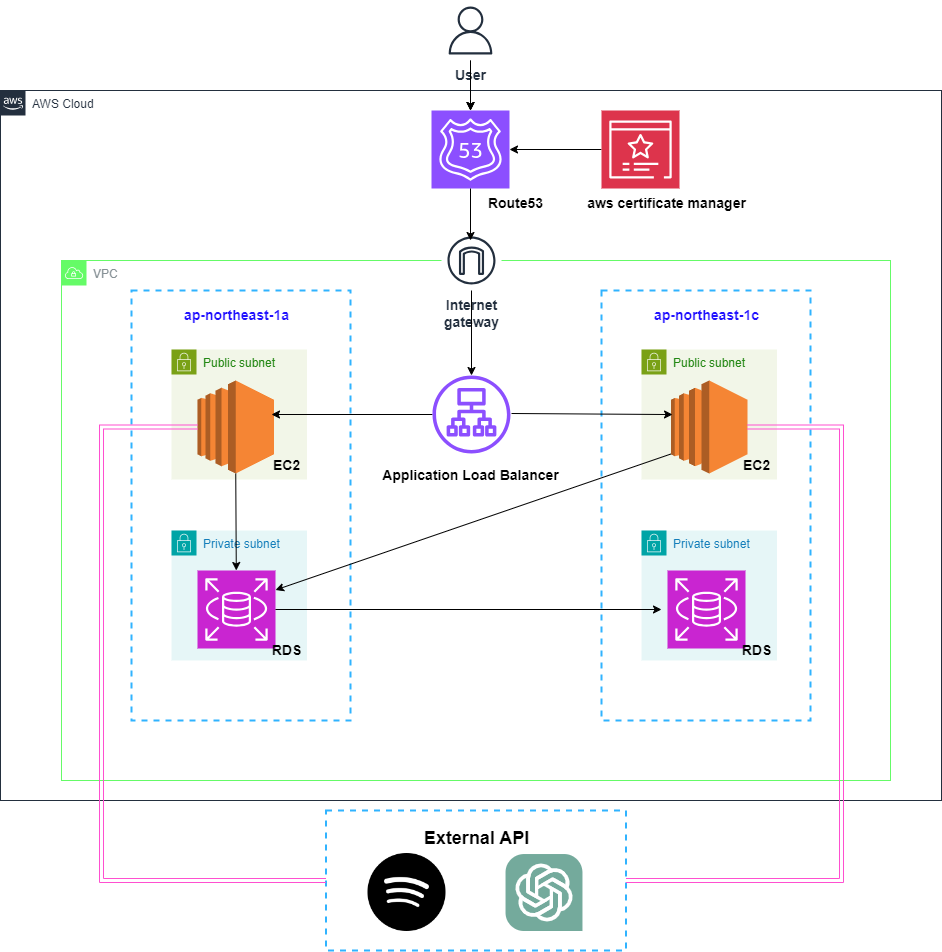

The diagram above was exported from draw.io. Its source (the exported page's mxGraphModel, read from the mxfile embedded in the PNG):
<mxGraphModel dx="1674" dy="780" grid="1" gridSize="10" guides="1" tooltips="1" connect="1" arrows="1" fold="1" page="1" pageScale="1" pageWidth="1169" pageHeight="827" math="0" shadow="0">
  <root>
    <mxCell id="0" />
    <mxCell id="1" parent="0" />
    <mxCell id="UEzPUAAOIrF-is8g5C7q-74" value="AWS Cloud" style="points=[[0,0],[0.25,0],[0.5,0],[0.75,0],[1,0],[1,0.25],[1,0.5],[1,0.75],[1,1],[0.75,1],[0.5,1],[0.25,1],[0,1],[0,0.75],[0,0.5],[0,0.25]];outlineConnect=0;gradientColor=none;html=1;whiteSpace=wrap;fontSize=12;fontStyle=0;shape=mxgraph.aws4.group;grIcon=mxgraph.aws4.group_aws_cloud_alt;strokeColor=#232F3E;fillColor=none;verticalAlign=top;align=left;spacingLeft=30;fontColor=#232F3E;dashed=0;labelBackgroundColor=#ffffff;container=1;pointerEvents=0;collapsible=0;recursiveResize=0;" parent="1" vertex="1">
      <mxGeometry x="129" y="90" width="941" height="710" as="geometry" />
    </mxCell>
    <mxCell id="B8dhtAWKyEaFYcLBXjtr-3" value="VPC" style="sketch=0;outlineConnect=0;gradientColor=none;html=1;whiteSpace=wrap;fontSize=12;fontStyle=0;shape=mxgraph.aws4.group;grIcon=mxgraph.aws4.group_vpc;strokeColor=#65fb67;fillColor=none;verticalAlign=top;align=left;spacingLeft=30;fontColor=#879196;dashed=0;" parent="UEzPUAAOIrF-is8g5C7q-74" vertex="1">
      <mxGeometry x="61" y="170" width="829" height="520" as="geometry" />
    </mxCell>
    <mxCell id="B8dhtAWKyEaFYcLBXjtr-6" value="" style="rounded=0;whiteSpace=wrap;html=1;labelBackgroundColor=none;dashed=1;container=1;pointerEvents=0;collapsible=0;recursiveResize=0;fillColor=none;strokeColor=#30B3FF;strokeWidth=2;shadow=0;fontStyle=1" parent="UEzPUAAOIrF-is8g5C7q-74" vertex="1">
      <mxGeometry x="131" y="200" width="219" height="430" as="geometry" />
    </mxCell>
    <mxCell id="B8dhtAWKyEaFYcLBXjtr-7" value="Public subnet" style="points=[[0,0],[0.25,0],[0.5,0],[0.75,0],[1,0],[1,0.25],[1,0.5],[1,0.75],[1,1],[0.75,1],[0.5,1],[0.25,1],[0,1],[0,0.75],[0,0.5],[0,0.25]];outlineConnect=0;gradientColor=none;html=1;whiteSpace=wrap;fontSize=12;fontStyle=0;container=1;pointerEvents=0;collapsible=0;recursiveResize=0;shape=mxgraph.aws4.group;grIcon=mxgraph.aws4.group_security_group;grStroke=0;strokeColor=#7AA116;fillColor=#F2F6E8;verticalAlign=top;align=left;spacingLeft=30;fontColor=#248814;dashed=0;" parent="B8dhtAWKyEaFYcLBXjtr-6" vertex="1">
      <mxGeometry x="40" y="59" width="135.5" height="130" as="geometry" />
    </mxCell>
    <mxCell id="B8dhtAWKyEaFYcLBXjtr-10" value="&lt;font size=&quot;1&quot; style=&quot;&quot; color=&quot;#2212ff&quot;&gt;&lt;b style=&quot;font-size: 14px;&quot;&gt;ap-northeast-1a&lt;/b&gt;&lt;/font&gt;" style="text;html=1;align=center;verticalAlign=middle;resizable=0;points=[];autosize=1;strokeColor=none;fillColor=none;" parent="B8dhtAWKyEaFYcLBXjtr-6" vertex="1">
      <mxGeometry x="40" y="10" width="130" height="30" as="geometry" />
    </mxCell>
    <mxCell id="B8dhtAWKyEaFYcLBXjtr-11" value="Private subnet" style="points=[[0,0],[0.25,0],[0.5,0],[0.75,0],[1,0],[1,0.25],[1,0.5],[1,0.75],[1,1],[0.75,1],[0.5,1],[0.25,1],[0,1],[0,0.75],[0,0.5],[0,0.25]];outlineConnect=0;gradientColor=none;html=1;whiteSpace=wrap;fontSize=12;fontStyle=0;container=1;pointerEvents=0;collapsible=0;recursiveResize=0;shape=mxgraph.aws4.group;grIcon=mxgraph.aws4.group_security_group;grStroke=0;strokeColor=#00A4A6;fillColor=#E6F6F7;verticalAlign=top;align=left;spacingLeft=30;fontColor=#147EBA;dashed=0;" parent="B8dhtAWKyEaFYcLBXjtr-6" vertex="1">
      <mxGeometry x="40" y="240" width="135.5" height="130" as="geometry" />
    </mxCell>
    <mxCell id="B8dhtAWKyEaFYcLBXjtr-12" value="&lt;font style=&quot;font-size: 14px;&quot;&gt;&lt;b&gt;Internet&lt;br&gt;gateway&lt;/b&gt;&lt;/font&gt;" style="sketch=0;outlineConnect=0;fontColor=#232F3E;gradientColor=none;strokeColor=#232F3E;fillColor=#ffffff;dashed=0;verticalLabelPosition=bottom;verticalAlign=top;align=center;html=1;fontSize=12;fontStyle=0;aspect=fixed;shape=mxgraph.aws4.resourceIcon;resIcon=mxgraph.aws4.internet_gateway;" parent="B8dhtAWKyEaFYcLBXjtr-6" vertex="1">
      <mxGeometry x="310" y="-60" width="60" height="60" as="geometry" />
    </mxCell>
    <mxCell id="h1uhS7OXmfW-ldv-TyB7-2" value="" style="sketch=0;points=[[0,0,0],[0.25,0,0],[0.5,0,0],[0.75,0,0],[1,0,0],[0,1,0],[0.25,1,0],[0.5,1,0],[0.75,1,0],[1,1,0],[0,0.25,0],[0,0.5,0],[0,0.75,0],[1,0.25,0],[1,0.5,0],[1,0.75,0]];outlineConnect=0;fontColor=#232F3E;fillColor=#C925D1;strokeColor=#ffffff;dashed=0;verticalLabelPosition=bottom;verticalAlign=top;align=center;html=1;fontSize=12;fontStyle=0;aspect=fixed;shape=mxgraph.aws4.resourceIcon;resIcon=mxgraph.aws4.rds;" parent="B8dhtAWKyEaFYcLBXjtr-6" vertex="1">
      <mxGeometry x="66" y="280" width="78" height="78" as="geometry" />
    </mxCell>
    <mxCell id="h1uhS7OXmfW-ldv-TyB7-4" value="" style="outlineConnect=0;dashed=0;verticalLabelPosition=bottom;verticalAlign=top;align=center;html=1;shape=mxgraph.aws3.ec2;fillColor=#F58534;gradientColor=none;" parent="B8dhtAWKyEaFYcLBXjtr-6" vertex="1">
      <mxGeometry x="66" y="90" width="76.5" height="93" as="geometry" />
    </mxCell>
    <mxCell id="-lt8IYd1XDD0eKq2b0I7-8" value="" style="endArrow=classic;html=1;rounded=0;exitX=0.5;exitY=1;exitDx=0;exitDy=0;exitPerimeter=0;" parent="B8dhtAWKyEaFYcLBXjtr-6" source="h1uhS7OXmfW-ldv-TyB7-4" target="h1uhS7OXmfW-ldv-TyB7-2" edge="1">
      <mxGeometry width="50" height="50" relative="1" as="geometry">
        <mxPoint x="300" y="190" as="sourcePoint" />
        <mxPoint x="350" y="140" as="targetPoint" />
      </mxGeometry>
    </mxCell>
    <mxCell id="-lt8IYd1XDD0eKq2b0I7-25" value="&lt;font style=&quot;font-size: 14px;&quot;&gt;&lt;b&gt;EC2&lt;/b&gt;&lt;/font&gt;" style="text;html=1;align=center;verticalAlign=middle;resizable=0;points=[];autosize=1;strokeColor=none;fillColor=none;" parent="B8dhtAWKyEaFYcLBXjtr-6" vertex="1">
      <mxGeometry x="130" y="160" width="50" height="30" as="geometry" />
    </mxCell>
    <mxCell id="-lt8IYd1XDD0eKq2b0I7-16" value="&lt;h4&gt;&lt;b&gt;&lt;font style=&quot;font-size: 14px;&quot;&gt;RDS&lt;/font&gt;&lt;/b&gt;&lt;/h4&gt;" style="text;html=1;align=center;verticalAlign=middle;resizable=0;points=[];autosize=1;strokeColor=none;fillColor=none;" parent="B8dhtAWKyEaFYcLBXjtr-6" vertex="1">
      <mxGeometry x="130" y="330" width="50" height="60" as="geometry" />
    </mxCell>
    <mxCell id="ez7rtUc7u6XMyDAmfCM0-2" value="" style="sketch=0;points=[[0,0,0],[0.25,0,0],[0.5,0,0],[0.75,0,0],[1,0,0],[0,1,0],[0.25,1,0],[0.5,1,0],[0.75,1,0],[1,1,0],[0,0.25,0],[0,0.5,0],[0,0.75,0],[1,0.25,0],[1,0.5,0],[1,0.75,0]];outlineConnect=0;fontColor=#232F3E;fillColor=#8C4FFF;strokeColor=#ffffff;dashed=0;verticalLabelPosition=bottom;verticalAlign=top;align=center;html=1;fontSize=12;fontStyle=0;aspect=fixed;shape=mxgraph.aws4.resourceIcon;resIcon=mxgraph.aws4.route_53;" parent="UEzPUAAOIrF-is8g5C7q-74" vertex="1">
      <mxGeometry x="431" y="20" width="78" height="78" as="geometry" />
    </mxCell>
    <mxCell id="jne9ebhIxS_SRLEHY-Ij-2" value="" style="rounded=0;whiteSpace=wrap;html=1;labelBackgroundColor=none;dashed=1;container=1;pointerEvents=0;collapsible=0;recursiveResize=0;fillColor=none;strokeColor=#30B3FF;strokeWidth=2;shadow=0;fontStyle=1" parent="UEzPUAAOIrF-is8g5C7q-74" vertex="1">
      <mxGeometry x="601" y="200" width="209" height="430" as="geometry" />
    </mxCell>
    <mxCell id="jne9ebhIxS_SRLEHY-Ij-4" value="Public subnet" style="points=[[0,0],[0.25,0],[0.5,0],[0.75,0],[1,0],[1,0.25],[1,0.5],[1,0.75],[1,1],[0.75,1],[0.5,1],[0.25,1],[0,1],[0,0.75],[0,0.5],[0,0.25]];outlineConnect=0;gradientColor=none;html=1;whiteSpace=wrap;fontSize=12;fontStyle=0;container=1;pointerEvents=0;collapsible=0;recursiveResize=0;shape=mxgraph.aws4.group;grIcon=mxgraph.aws4.group_security_group;grStroke=0;strokeColor=#7AA116;fillColor=#F2F6E8;verticalAlign=top;align=left;spacingLeft=30;fontColor=#248814;dashed=0;" parent="jne9ebhIxS_SRLEHY-Ij-2" vertex="1">
      <mxGeometry x="40" y="59" width="135.5" height="130" as="geometry" />
    </mxCell>
    <mxCell id="jne9ebhIxS_SRLEHY-Ij-5" value="&lt;font size=&quot;1&quot; style=&quot;&quot; color=&quot;#2212ff&quot;&gt;&lt;b style=&quot;font-size: 14px;&quot;&gt;ap-northeast-1c&lt;/b&gt;&lt;/font&gt;" style="text;html=1;align=center;verticalAlign=middle;resizable=0;points=[];autosize=1;strokeColor=none;fillColor=none;" parent="jne9ebhIxS_SRLEHY-Ij-2" vertex="1">
      <mxGeometry x="40" y="10" width="130" height="30" as="geometry" />
    </mxCell>
    <mxCell id="jne9ebhIxS_SRLEHY-Ij-6" value="Private subnet" style="points=[[0,0],[0.25,0],[0.5,0],[0.75,0],[1,0],[1,0.25],[1,0.5],[1,0.75],[1,1],[0.75,1],[0.5,1],[0.25,1],[0,1],[0,0.75],[0,0.5],[0,0.25]];outlineConnect=0;gradientColor=none;html=1;whiteSpace=wrap;fontSize=12;fontStyle=0;container=1;pointerEvents=0;collapsible=0;recursiveResize=0;shape=mxgraph.aws4.group;grIcon=mxgraph.aws4.group_security_group;grStroke=0;strokeColor=#00A4A6;fillColor=#E6F6F7;verticalAlign=top;align=left;spacingLeft=30;fontColor=#147EBA;dashed=0;" parent="jne9ebhIxS_SRLEHY-Ij-2" vertex="1">
      <mxGeometry x="40" y="240" width="135.5" height="130" as="geometry" />
    </mxCell>
    <mxCell id="h1uhS7OXmfW-ldv-TyB7-3" value="" style="sketch=0;points=[[0,0,0],[0.25,0,0],[0.5,0,0],[0.75,0,0],[1,0,0],[0,1,0],[0.25,1,0],[0.5,1,0],[0.75,1,0],[1,1,0],[0,0.25,0],[0,0.5,0],[0,0.75,0],[1,0.25,0],[1,0.5,0],[1,0.75,0]];outlineConnect=0;fontColor=#232F3E;fillColor=#C925D1;strokeColor=#ffffff;dashed=0;verticalLabelPosition=bottom;verticalAlign=top;align=center;html=1;fontSize=12;fontStyle=0;aspect=fixed;shape=mxgraph.aws4.resourceIcon;resIcon=mxgraph.aws4.rds;" parent="jne9ebhIxS_SRLEHY-Ij-2" vertex="1">
      <mxGeometry x="66" y="280" width="78" height="78" as="geometry" />
    </mxCell>
    <mxCell id="h1uhS7OXmfW-ldv-TyB7-5" value="" style="outlineConnect=0;dashed=0;verticalLabelPosition=bottom;verticalAlign=top;align=center;html=1;shape=mxgraph.aws3.ec2;fillColor=#F58534;gradientColor=none;" parent="jne9ebhIxS_SRLEHY-Ij-2" vertex="1">
      <mxGeometry x="69.5" y="90" width="76.5" height="93" as="geometry" />
    </mxCell>
    <mxCell id="-lt8IYd1XDD0eKq2b0I7-5" value="" style="endArrow=classic;html=1;rounded=0;exitX=1;exitY=0.5;exitDx=0;exitDy=0;exitPerimeter=0;" parent="UEzPUAAOIrF-is8g5C7q-74" source="h1uhS7OXmfW-ldv-TyB7-2" edge="1">
      <mxGeometry width="50" height="50" relative="1" as="geometry">
        <mxPoint x="279" y="520" as="sourcePoint" />
        <mxPoint x="661" y="519" as="targetPoint" />
      </mxGeometry>
    </mxCell>
    <mxCell id="-lt8IYd1XDD0eKq2b0I7-7" value="" style="endArrow=classic;html=1;rounded=0;exitX=0;exitY=0.79;exitDx=0;exitDy=0;exitPerimeter=0;entryX=1;entryY=0.25;entryDx=0;entryDy=0;entryPerimeter=0;" parent="UEzPUAAOIrF-is8g5C7q-74" source="h1uhS7OXmfW-ldv-TyB7-5" target="h1uhS7OXmfW-ldv-TyB7-2" edge="1">
      <mxGeometry width="50" height="50" relative="1" as="geometry">
        <mxPoint x="481" y="540" as="sourcePoint" />
        <mxPoint x="431" y="590" as="targetPoint" />
      </mxGeometry>
    </mxCell>
    <mxCell id="-lt8IYd1XDD0eKq2b0I7-17" value="&lt;h4&gt;&lt;b&gt;&lt;font style=&quot;font-size: 14px;&quot;&gt;RDS&lt;/font&gt;&lt;/b&gt;&lt;/h4&gt;" style="text;html=1;align=center;verticalAlign=middle;resizable=0;points=[];autosize=1;strokeColor=none;fillColor=none;" parent="UEzPUAAOIrF-is8g5C7q-74" vertex="1">
      <mxGeometry x="731" y="530" width="50" height="60" as="geometry" />
    </mxCell>
    <mxCell id="-lt8IYd1XDD0eKq2b0I7-22" style="edgeStyle=orthogonalEdgeStyle;rounded=0;orthogonalLoop=1;jettySize=auto;html=1;" parent="UEzPUAAOIrF-is8g5C7q-74" source="-lt8IYd1XDD0eKq2b0I7-21" target="ez7rtUc7u6XMyDAmfCM0-2" edge="1">
      <mxGeometry relative="1" as="geometry" />
    </mxCell>
    <mxCell id="-lt8IYd1XDD0eKq2b0I7-21" value="" style="sketch=0;points=[[0,0,0],[0.25,0,0],[0.5,0,0],[0.75,0,0],[1,0,0],[0,1,0],[0.25,1,0],[0.5,1,0],[0.75,1,0],[1,1,0],[0,0.25,0],[0,0.5,0],[0,0.75,0],[1,0.25,0],[1,0.5,0],[1,0.75,0]];outlineConnect=0;fontColor=#232F3E;fillColor=#DD344C;strokeColor=#ffffff;dashed=0;verticalLabelPosition=bottom;verticalAlign=top;align=center;html=1;fontSize=12;fontStyle=0;aspect=fixed;shape=mxgraph.aws4.resourceIcon;resIcon=mxgraph.aws4.certificate_manager_3;" parent="UEzPUAAOIrF-is8g5C7q-74" vertex="1">
      <mxGeometry x="601" y="20" width="78" height="78" as="geometry" />
    </mxCell>
    <mxCell id="-lt8IYd1XDD0eKq2b0I7-23" value="&lt;font style=&quot;font-size: 14px;&quot;&gt;&lt;b&gt;aws certificate manager&lt;/b&gt;&lt;/font&gt;" style="text;html=1;align=center;verticalAlign=middle;resizable=0;points=[];autosize=1;strokeColor=none;fillColor=none;" parent="UEzPUAAOIrF-is8g5C7q-74" vertex="1">
      <mxGeometry x="576" y="98" width="180" height="30" as="geometry" />
    </mxCell>
    <mxCell id="-lt8IYd1XDD0eKq2b0I7-24" value="&lt;font style=&quot;font-size: 14px;&quot;&gt;&lt;b&gt;EC2&lt;/b&gt;&lt;/font&gt;" style="text;html=1;align=center;verticalAlign=middle;resizable=0;points=[];autosize=1;strokeColor=none;fillColor=none;" parent="UEzPUAAOIrF-is8g5C7q-74" vertex="1">
      <mxGeometry x="731" y="360" width="50" height="30" as="geometry" />
    </mxCell>
    <mxCell id="-lt8IYd1XDD0eKq2b0I7-27" value="&lt;font face=&quot;Helvetica&quot; style=&quot;font-size: 14px;&quot;&gt;&lt;b&gt;Route53&lt;/b&gt;&lt;/font&gt;" style="text;html=1;align=center;verticalAlign=middle;resizable=0;points=[];autosize=1;strokeColor=none;fillColor=none;" parent="UEzPUAAOIrF-is8g5C7q-74" vertex="1">
      <mxGeometry x="475" y="98" width="80" height="30" as="geometry" />
    </mxCell>
    <mxCell id="-lt8IYd1XDD0eKq2b0I7-31" value="&lt;font style=&quot;font-size: 14px;&quot;&gt;&lt;b&gt;Application Load Balancer&lt;/b&gt;&lt;/font&gt;" style="text;html=1;align=center;verticalAlign=middle;resizable=0;points=[];autosize=1;strokeColor=none;fillColor=none;" parent="UEzPUAAOIrF-is8g5C7q-74" vertex="1">
      <mxGeometry x="370" y="370" width="200" height="30" as="geometry" />
    </mxCell>
    <mxCell id="h1uhS7OXmfW-ldv-TyB7-17" value="" style="rounded=0;whiteSpace=wrap;html=1;labelBackgroundColor=none;dashed=1;container=1;pointerEvents=0;collapsible=0;recursiveResize=0;fillColor=none;strokeColor=#30B3FF;strokeWidth=2;shadow=0;fontStyle=1" parent="UEzPUAAOIrF-is8g5C7q-74" vertex="1">
      <mxGeometry x="325.5" y="720" width="300" height="140" as="geometry" />
    </mxCell>
    <mxCell id="h1uhS7OXmfW-ldv-TyB7-6" value="" style="shape=image;html=1;verticalAlign=top;verticalLabelPosition=bottom;labelBackgroundColor=#ffffff;imageAspect=0;aspect=fixed;image=https://cdn4.iconfinder.com/data/icons/miu-black-social-2/60/Spotify-128.png" parent="h1uhS7OXmfW-ldv-TyB7-17" vertex="1">
      <mxGeometry x="42" y="43" width="78" height="78" as="geometry" />
    </mxCell>
    <mxCell id="-lt8IYd1XDD0eKq2b0I7-15" value="&lt;b&gt;&lt;font style=&quot;font-size: 18px;&quot;&gt;External API&lt;/font&gt;&lt;/b&gt;" style="text;html=1;align=center;verticalAlign=middle;resizable=0;points=[];autosize=1;strokeColor=none;fillColor=none;" parent="h1uhS7OXmfW-ldv-TyB7-17" vertex="1">
      <mxGeometry x="85" y="8" width="130" height="40" as="geometry" />
    </mxCell>
    <mxCell id="l5JcSSxbojskttSc2D2M-2" value="" style="shape=image;verticalLabelPosition=bottom;labelBackgroundColor=default;verticalAlign=top;aspect=fixed;imageAspect=0;image=data:image/svg+xml,(base64 omitted: 1344 chars);" vertex="1" parent="h1uhS7OXmfW-ldv-TyB7-17">
      <mxGeometry x="180" y="44" width="77" height="77" as="geometry" />
    </mxCell>
    <mxCell id="-lt8IYd1XDD0eKq2b0I7-11" style="edgeStyle=orthogonalEdgeStyle;rounded=0;orthogonalLoop=1;jettySize=auto;html=1;entryX=1;entryY=0.5;entryDx=0;entryDy=0;entryPerimeter=0;strokeColor=#FF4FD0;shape=link;" parent="UEzPUAAOIrF-is8g5C7q-74" source="h1uhS7OXmfW-ldv-TyB7-17" target="h1uhS7OXmfW-ldv-TyB7-5" edge="1">
      <mxGeometry relative="1" as="geometry">
        <Array as="points">
          <mxPoint x="841" y="790" />
          <mxPoint x="841" y="337" />
        </Array>
      </mxGeometry>
    </mxCell>
    <mxCell id="-lt8IYd1XDD0eKq2b0I7-12" style="edgeStyle=orthogonalEdgeStyle;rounded=0;orthogonalLoop=1;jettySize=auto;html=1;entryX=0;entryY=0.5;entryDx=0;entryDy=0;entryPerimeter=0;shape=link;strokeColor=#FF4FD0;" parent="UEzPUAAOIrF-is8g5C7q-74" source="h1uhS7OXmfW-ldv-TyB7-17" target="h1uhS7OXmfW-ldv-TyB7-4" edge="1">
      <mxGeometry relative="1" as="geometry">
        <Array as="points">
          <mxPoint x="101" y="790" />
          <mxPoint x="101" y="337" />
        </Array>
      </mxGeometry>
    </mxCell>
    <mxCell id="-lt8IYd1XDD0eKq2b0I7-4" value="" style="endArrow=classic;html=1;rounded=0;" parent="1" source="t2vTF-Tw1sM12CkkfAh9-1" edge="1">
      <mxGeometry width="50" height="50" relative="1" as="geometry">
        <mxPoint x="529" y="380" as="sourcePoint" />
        <mxPoint x="400" y="414" as="targetPoint" />
      </mxGeometry>
    </mxCell>
    <mxCell id="t2vTF-Tw1sM12CkkfAh9-1" value="" style="sketch=0;outlineConnect=0;fontColor=#232F3E;gradientColor=none;fillColor=#8C4FFF;strokeColor=none;dashed=0;verticalLabelPosition=bottom;verticalAlign=top;align=center;html=1;fontSize=12;fontStyle=0;aspect=fixed;pointerEvents=1;shape=mxgraph.aws4.application_load_balancer;movable=1;resizable=1;rotatable=1;deletable=1;editable=1;locked=0;connectable=1;" parent="1" vertex="1">
      <mxGeometry x="561" y="375" width="78" height="78" as="geometry" />
    </mxCell>
    <mxCell id="-lt8IYd1XDD0eKq2b0I7-3" value="" style="endArrow=classic;html=1;rounded=0;entryX=0.02;entryY=0.366;entryDx=0;entryDy=0;entryPerimeter=0;" parent="1" target="h1uhS7OXmfW-ldv-TyB7-5" edge="1">
      <mxGeometry width="50" height="50" relative="1" as="geometry">
        <mxPoint x="640" y="413" as="sourcePoint" />
        <mxPoint x="741.9160000000002" y="413.6100000000001" as="targetPoint" />
      </mxGeometry>
    </mxCell>
    <mxCell id="-lt8IYd1XDD0eKq2b0I7-9" value="" style="endArrow=classic;html=1;rounded=0;exitX=0.5;exitY=1;exitDx=0;exitDy=0;exitPerimeter=0;" parent="1" source="ez7rtUc7u6XMyDAmfCM0-2" edge="1">
      <mxGeometry width="50" height="50" relative="1" as="geometry">
        <mxPoint x="560" y="480" as="sourcePoint" />
        <mxPoint x="599" y="240" as="targetPoint" />
      </mxGeometry>
    </mxCell>
    <mxCell id="-lt8IYd1XDD0eKq2b0I7-10" value="" style="endArrow=classic;html=1;rounded=0;" parent="1" source="B8dhtAWKyEaFYcLBXjtr-12" target="t2vTF-Tw1sM12CkkfAh9-1" edge="1">
      <mxGeometry width="50" height="50" relative="1" as="geometry">
        <mxPoint x="560" y="480" as="sourcePoint" />
        <mxPoint x="610" y="430" as="targetPoint" />
      </mxGeometry>
    </mxCell>
    <mxCell id="-lt8IYd1XDD0eKq2b0I7-28" value="" style="edgeStyle=orthogonalEdgeStyle;rounded=0;orthogonalLoop=1;jettySize=auto;html=1;" parent="1" source="-lt8IYd1XDD0eKq2b0I7-18" target="ez7rtUc7u6XMyDAmfCM0-2" edge="1">
      <mxGeometry relative="1" as="geometry" />
    </mxCell>
    <mxCell id="-lt8IYd1XDD0eKq2b0I7-30" value="" style="edgeStyle=orthogonalEdgeStyle;rounded=0;orthogonalLoop=1;jettySize=auto;html=1;" parent="1" source="-lt8IYd1XDD0eKq2b0I7-18" target="ez7rtUc7u6XMyDAmfCM0-2" edge="1">
      <mxGeometry relative="1" as="geometry" />
    </mxCell>
    <mxCell id="-lt8IYd1XDD0eKq2b0I7-18" value="&lt;font style=&quot;font-size: 14px;&quot;&gt;&lt;b&gt;User&lt;/b&gt;&lt;/font&gt;" style="sketch=0;outlineConnect=0;fontColor=#232F3E;gradientColor=none;strokeColor=#232F3E;fillColor=#ffffff;dashed=0;verticalLabelPosition=bottom;verticalAlign=top;align=center;html=1;fontSize=12;fontStyle=0;aspect=fixed;shape=mxgraph.aws4.resourceIcon;resIcon=mxgraph.aws4.user;" parent="1" vertex="1">
      <mxGeometry x="569" width="60" height="60" as="geometry" />
    </mxCell>
    <mxCell id="-lt8IYd1XDD0eKq2b0I7-20" style="edgeStyle=orthogonalEdgeStyle;rounded=0;orthogonalLoop=1;jettySize=auto;html=1;entryX=0.5;entryY=0;entryDx=0;entryDy=0;entryPerimeter=0;" parent="1" source="-lt8IYd1XDD0eKq2b0I7-18" target="ez7rtUc7u6XMyDAmfCM0-2" edge="1">
      <mxGeometry relative="1" as="geometry" />
    </mxCell>
  </root>
</mxGraphModel>